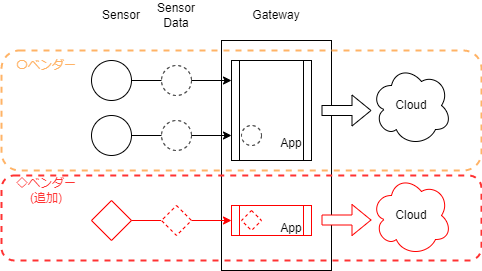

The diagram above was exported from draw.io. Its source (the exported page's mxGraphModel, read from the mxfile embedded in the PNG):
<mxGraphModel dx="1222" dy="559" grid="1" gridSize="10" guides="1" tooltips="1" connect="1" arrows="1" fold="1" page="1" pageScale="1" pageWidth="827" pageHeight="1169" math="0" shadow="0">
  <root>
    <mxCell id="0" />
    <mxCell id="1" parent="0" />
    <mxCell id="2" value="" style="ellipse;whiteSpace=wrap;html=1;aspect=fixed;" parent="1" vertex="1">
      <mxGeometry x="110" y="195" width="40" height="40" as="geometry" />
    </mxCell>
    <mxCell id="3" value="" style="ellipse;whiteSpace=wrap;html=1;aspect=fixed;" parent="1" vertex="1">
      <mxGeometry x="110" y="140" width="40" height="40" as="geometry" />
    </mxCell>
    <mxCell id="4" value="" style="rhombus;whiteSpace=wrap;html=1;strokeColor=#FF0000;" parent="1" vertex="1">
      <mxGeometry x="110" y="280" width="40" height="40" as="geometry" />
    </mxCell>
    <mxCell id="5" value="Sensor" style="text;html=1;strokeColor=none;fillColor=none;align=center;verticalAlign=middle;whiteSpace=wrap;rounded=0;" parent="1" vertex="1">
      <mxGeometry x="110" y="80" width="60" height="30" as="geometry" />
    </mxCell>
    <mxCell id="6" value="" style="rounded=0;whiteSpace=wrap;html=1;verticalAlign=top;" parent="1" vertex="1">
      <mxGeometry x="240" y="120" width="110" height="230" as="geometry" />
    </mxCell>
    <mxCell id="15" value="Cloud" style="ellipse;shape=cloud;whiteSpace=wrap;html=1;" parent="1" vertex="1">
      <mxGeometry x="390" y="145" width="80" height="80" as="geometry" />
    </mxCell>
    <mxCell id="17" value="" style="edgeStyle=none;html=1;endArrow=none;" parent="1" source="3" edge="1">
      <mxGeometry relative="1" as="geometry">
        <mxPoint x="157.14985851425092" y="150.28991510855053" as="sourcePoint" />
        <mxPoint x="180" y="160" as="targetPoint" />
      </mxGeometry>
    </mxCell>
    <mxCell id="16" value="" style="ellipse;whiteSpace=wrap;html=1;aspect=fixed;fillStyle=auto;gradientColor=none;gradientDirection=east;fillColor=none;dashed=1;" parent="1" vertex="1">
      <mxGeometry x="180" y="145" width="30" height="30" as="geometry" />
    </mxCell>
    <mxCell id="19" value="" style="edgeStyle=none;html=1;endArrow=none;" parent="1" source="2" target="18" edge="1">
      <mxGeometry relative="1" as="geometry">
        <mxPoint x="160" y="215" as="sourcePoint" />
        <mxPoint x="240" y="215" as="targetPoint" />
      </mxGeometry>
    </mxCell>
    <mxCell id="18" value="" style="ellipse;whiteSpace=wrap;html=1;aspect=fixed;fillStyle=auto;gradientColor=none;gradientDirection=east;fillColor=none;dashed=1;" parent="1" vertex="1">
      <mxGeometry x="180" y="200" width="30" height="30" as="geometry" />
    </mxCell>
    <mxCell id="22" value="" style="edgeStyle=none;html=1;entryX=0;entryY=0.5;entryDx=0;entryDy=0;endArrow=none;strokeColor=#FF0000;" parent="1" source="4" target="21" edge="1">
      <mxGeometry relative="1" as="geometry">
        <mxPoint x="152.5" y="307.5" as="sourcePoint" />
        <mxPoint x="240" y="255" as="targetPoint" />
      </mxGeometry>
    </mxCell>
    <mxCell id="21" value="" style="rhombus;whiteSpace=wrap;html=1;dashed=1;strokeColor=#FF0000;" parent="1" vertex="1">
      <mxGeometry x="180" y="285" width="30" height="30" as="geometry" />
    </mxCell>
    <mxCell id="23" value="Sensor&lt;br&gt;Data" style="text;html=1;strokeColor=none;fillColor=none;align=center;verticalAlign=middle;whiteSpace=wrap;rounded=0;" parent="1" vertex="1">
      <mxGeometry x="165" y="80" width="60" height="30" as="geometry" />
    </mxCell>
    <mxCell id="27" value="" style="shape=process;whiteSpace=wrap;html=1;backgroundOutline=1;fillStyle=auto;fillColor=none;gradientColor=none;gradientDirection=east;" parent="1" vertex="1">
      <mxGeometry x="250" y="140" width="80" height="100" as="geometry" />
    </mxCell>
    <mxCell id="29" value="" style="ellipse;whiteSpace=wrap;html=1;aspect=fixed;fillStyle=auto;gradientColor=none;gradientDirection=east;fillColor=none;dashed=1;" parent="1" vertex="1">
      <mxGeometry x="260" y="205" width="20" height="20" as="geometry" />
    </mxCell>
    <mxCell id="30" value="" style="shape=process;whiteSpace=wrap;html=1;backgroundOutline=1;fillStyle=auto;fillColor=none;gradientColor=none;gradientDirection=east;strokeColor=#FF0000;" parent="1" vertex="1">
      <mxGeometry x="250" y="285" width="80" height="30" as="geometry" />
    </mxCell>
    <mxCell id="31" value="" style="rhombus;whiteSpace=wrap;html=1;dashed=1;strokeColor=#FF0000;" parent="1" vertex="1">
      <mxGeometry x="260" y="290" width="20" height="20" as="geometry" />
    </mxCell>
    <mxCell id="38" value="App" style="text;html=1;strokeColor=none;fillColor=none;align=center;verticalAlign=middle;whiteSpace=wrap;rounded=0;" parent="1" vertex="1">
      <mxGeometry x="290" y="215" width="40" height="15" as="geometry" />
    </mxCell>
    <mxCell id="39" value="App" style="text;html=1;strokeColor=none;fillColor=none;align=center;verticalAlign=middle;whiteSpace=wrap;rounded=0;" parent="1" vertex="1">
      <mxGeometry x="290" y="300" width="40" height="15" as="geometry" />
    </mxCell>
    <mxCell id="40" value="" style="shape=flexArrow;endArrow=classic;html=1;fillColor=default;" parent="1" edge="1">
      <mxGeometry width="50" height="50" relative="1" as="geometry">
        <mxPoint x="340" y="190" as="sourcePoint" />
        <mxPoint x="390" y="190" as="targetPoint" />
      </mxGeometry>
    </mxCell>
    <mxCell id="100" value="Cloud" style="ellipse;shape=cloud;whiteSpace=wrap;html=1;strokeColor=#FF0000;" vertex="1" parent="1">
      <mxGeometry x="390" y="255" width="80" height="80" as="geometry" />
    </mxCell>
    <mxCell id="101" value="" style="shape=flexArrow;endArrow=classic;html=1;strokeColor=#FF0000;fillColor=default;" edge="1" parent="1">
      <mxGeometry width="50" height="50" relative="1" as="geometry">
        <mxPoint x="340" y="299.5" as="sourcePoint" />
        <mxPoint x="390" y="299.5" as="targetPoint" />
      </mxGeometry>
    </mxCell>
    <mxCell id="8" value="" style="edgeStyle=none;html=1;entryX=0;entryY=0.5;entryDx=0;entryDy=0;startArrow=none;strokeColor=#FF0000;" parent="1" source="21" target="30" edge="1">
      <mxGeometry relative="1" as="geometry" />
    </mxCell>
    <mxCell id="9" value="" style="edgeStyle=none;html=1;startArrow=none;entryX=0;entryY=0.75;entryDx=0;entryDy=0;" parent="1" source="18" target="27" edge="1">
      <mxGeometry relative="1" as="geometry" />
    </mxCell>
    <mxCell id="11" value="" style="edgeStyle=none;html=1;startArrow=none;" parent="1" source="16" edge="1">
      <mxGeometry relative="1" as="geometry">
        <mxPoint x="250" y="160" as="targetPoint" />
      </mxGeometry>
    </mxCell>
    <mxCell id="106" value="Gateway" style="text;html=1;strokeColor=none;fillColor=none;align=center;verticalAlign=middle;whiteSpace=wrap;rounded=0;" vertex="1" parent="1">
      <mxGeometry x="265" y="80" width="60" height="30" as="geometry" />
    </mxCell>
    <mxCell id="105" value="" style="rounded=1;whiteSpace=wrap;html=1;strokeColor=#FFB366;fillColor=none;shadow=0;glass=0;dashed=1;strokeWidth=2;" vertex="1" parent="1">
      <mxGeometry x="20" y="130" width="480" height="120" as="geometry" />
    </mxCell>
    <mxCell id="107" value="〇ベンダー" style="text;html=1;strokeColor=none;fillColor=none;align=center;verticalAlign=middle;whiteSpace=wrap;rounded=0;fontColor=#FFB366;" vertex="1" parent="1">
      <mxGeometry x="30" y="130" width="70" height="30" as="geometry" />
    </mxCell>
    <mxCell id="108" value="" style="rounded=1;whiteSpace=wrap;html=1;strokeColor=#FF3333;fillColor=none;shadow=0;glass=0;dashed=1;strokeWidth=2;" vertex="1" parent="1">
      <mxGeometry x="20" y="255" width="480" height="85" as="geometry" />
    </mxCell>
    <mxCell id="109" value="◇ベンダー (追加)" style="text;html=1;strokeColor=none;fillColor=none;align=center;verticalAlign=middle;whiteSpace=wrap;rounded=0;fontColor=#FF3333;" vertex="1" parent="1">
      <mxGeometry x="30" y="255" width="70" height="30" as="geometry" />
    </mxCell>
  </root>
</mxGraphModel>